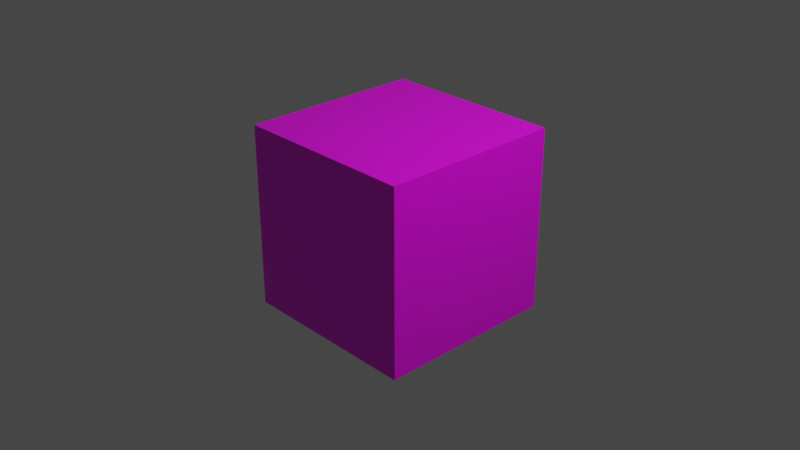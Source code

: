 # Source: skybox.blend  (saved by Blender 2.91.10; exported with 4.5.12 LTS)
import bpy
from mathutils import Matrix  # noqa: F401  (used for matrix-valued properties, if any)

bpy.ops.wm.read_factory_settings(use_empty=True)
scene = bpy.context.scene
scene.name = 'Scene'

# ---- collections
col_collection = bpy.data.collections.new('Collection'); scene.collection.children.link(col_collection)

# ---- images (referenced by path relative to the original .blend; pixels are not part of the script)
import os
ASSET_DIR = os.environ.get("B2B_ASSET_DIR", "")  # directory of the original .blend (textures are referenced by path, not embedded)
HERE = os.path.dirname(os.path.abspath(__file__))  # packed textures are extracted next to this script under _unpacked/

def load_image(name, relpath, width, height, colorspace="sRGB"):
    """Load a texture the original file referenced (path relative to the .blend, or extracted next to this script)."""
    p = next((c for c in (os.path.join(HERE, relpath), os.path.join(ASSET_DIR, relpath)) if relpath and os.path.exists(c)), "")
    if p:
        img = bpy.data.images.load(p, check_existing=True)
        img.name = name
    else:  # same state as the original file: an image datablock whose file is absent (Cycles renders it pink)
        img = bpy.data.images.new(name, width, height)
        img.source = "FILE"
        img.filepath = "//" + (relpath or name)
    img.colorspace_settings.name = colorspace
    return img
img_skybox2_jpg = load_image('skybox2.jpg', 'skybox2.jpg', 1024, 1024, 'sRGB')

# ---- materials (node trees are filled in below, after node groups)
mat_skybox = bpy.data.materials.new('skybox')
mat_skybox.alpha_threshold = 0.0
mat_skybox.use_transparent_shadow = False
mat_skybox.line_color = (0.0, 0.0, 0.0, 1.0)

# ---- material node trees
mat_skybox.use_nodes = True; mat_skybox.node_tree.nodes.clear()
_N = mat_skybox.node_tree.nodes; _L = mat_skybox.node_tree.links
n0 = _N.new('ShaderNodeOutputMaterial'); n0.name = 'Material Output'; n0.location = (300, 300)
n1 = _N.new('ShaderNodeBsdfPrincipled'); n1.name = 'Principled BSDF'; n1.location = (10, 300)
n1.distribution = 'GGX'
n1.subsurface_method = 'BURLEY'
n1.inputs[2].default_value = 0.4
n1.inputs[3].default_value = 1.45
n1.inputs[27].default_value = (0.0, 0.0, 0.0, 1.0)
n1.inputs[28].default_value = 1.0
n2 = _N.new('ShaderNodeTexImage'); n2.name = 'Image Texture'; n2.location = (-280, 275)
n2.image = img_skybox2_jpg
_L.new(n1.outputs[0], n0.inputs[0])
_L.new(n2.outputs[0], n1.inputs[0])
n0.is_active_output = True

# ---- world
world_world = bpy.data.worlds.new('World'); scene.world = world_world
world_world.use_nodes = True; world_world.node_tree.nodes.clear()
_N = world_world.node_tree.nodes; _L = world_world.node_tree.links
n0 = _N.new('ShaderNodeOutputWorld'); n0.name = 'World Output'; n0.location = (300, 300)
n1 = _N.new('ShaderNodeBackground'); n1.name = 'Background'; n1.location = (10, 300)
n1.inputs[0].default_value = (0.05088, 0.05088, 0.05088, 1.0)
_L.new(n1.outputs[0], n0.inputs[0])
n0.is_active_output = True
world_world.color = (0.05088, 0.05088, 0.05088)
world_world.use_sun_shadow = False
world_world.sun_shadow_jitter_overblur = 0.0

# ---- cameras
cam_camera = bpy.data.cameras.new('Camera')
cam_camera.clip_end = 100.0
cam_camera.ortho_scale = 7.314

# ---- lights
light_light = bpy.data.lights.new('Light', 'POINT')
light_light.transmission_factor = 0.0
light_light.energy = 1000.0
light_light.shadow_soft_size = 0.1
light_light.shadow_maximum_resolution = 0.006
light_light.use_absolute_resolution = True

# ---- meshes
me_cube = bpy.data.meshes.new('Cube')
me_cube.from_pydata([(1.0, 1.0, 1.0), (1.0, 1.0, -1.0), (1.0, -1.0, 1.0), (1.0, -1.0, -1.0), (-1.0, 1.0, 1.0), (-1.0, 1.0, -1.0), (-1.0, -1.0, 1.0), (-1.0, -1.0, -1.0)], [], [(0, 2, 6, 4), (3, 7, 6, 2), (7, 5, 4, 6), (5, 7, 3, 1), (1, 3, 2, 0), (5, 1, 0, 4)])
_uv = me_cube.uv_layers.new(name='UVMap')
_uv.uv.foreach_set('vector', [0.499, 0.666, 0.251, 0.666, 0.251, 0.999, 0.499, 0.999, 0.251, 0.334, 0.0, 0.334, 0.0, 0.666, 0.251, 0.666, 0.999, 0.334, 0.75, 0.334, 0.75, 0.666, 0.999, 0.666, 0.5, 0.001, 0.251, 0.001255, 0.251, 0.334, 0.4994, 0.334, 0.4994, 0.334, 0.251, 0.334, 0.251, 0.666, 0.499, 0.666, 0.75, 0.334, 0.4994, 0.334, 0.499, 0.666, 0.75, 0.666])
me_cube.materials.append(mat_skybox)
me_cube.use_remesh_preserve_volume = False
me_cube.use_remesh_preserve_attributes = False
me_cube.use_mirror_vertex_groups = False
me_cube.update()

# ---- objects
ob_cube = bpy.data.objects.new('Cube', me_cube)
ob_light = bpy.data.objects.new('Light', light_light)
ob_camera = bpy.data.objects.new('Camera', cam_camera)

# ---- transforms, parenting, visibility, modifiers, constraints
ob_cube.location = (0.0, 0.0, 0.0)
ob_cube.lock_rotations_4d = False
ob_cube.empty_display_type = 'ARROWS'
ob_cube.lineart.crease_threshold = 0.0
ob_light.location = (4.076, 1.005, 5.904)
ob_light.rotation_euler = (0.6503, 0.05522, 1.866)
ob_light.lock_rotations_4d = False
ob_light.empty_display_type = 'ARROWS'
ob_light.color = (0.0, 0.0, 0.0, 0.0)
ob_light.lineart.crease_threshold = 0.0
ob_camera.location = (7.359, -6.926, 4.958)
ob_camera.rotation_euler = (1.109, 0.0, 0.8149)
ob_camera.lock_rotations_4d = False
ob_camera.empty_display_type = 'ARROWS'
ob_camera.color = (0.0, 0.0, 0.0, 0.0)
ob_camera.display_type = 'WIRE'
ob_camera.lineart.crease_threshold = 0.0

# ---- collection membership
col_collection.objects.link(ob_cube)
col_collection.objects.link(ob_light)
col_collection.objects.link(ob_camera)

# ---- scene / render settings (as saved in the file)
scene.camera = ob_camera
scene.frame_start = 1; scene.frame_end = 250; scene.frame_set(0)
scene.render.engine = 'BLENDER_EEVEE_NEXT'
scene.cycles.use_denoising = False
scene.cycles.samples = 128
scene.cycles.sampling_pattern = 'TABULATED_SOBOL'
scene.cycles.use_adaptive_sampling = False
scene.cycles.use_light_tree = False
scene.view_settings.view_transform = 'Filmic'
bpy.context.view_layer.update()
